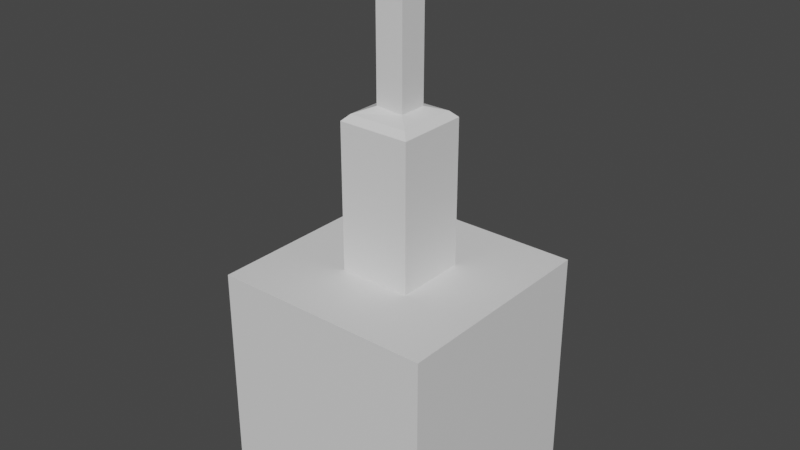 # Source: Pawn.blend  (saved by Blender 3.4.6; exported with 4.5.12 LTS)
import bpy
from mathutils import Matrix  # noqa: F401  (used for matrix-valued properties, if any)

bpy.ops.wm.read_factory_settings(use_empty=True)
scene = bpy.context.scene
scene.name = 'Scene'

# ---- collections
col_collection = bpy.data.collections.new('Collection'); scene.collection.children.link(col_collection)

# ---- materials (node trees are filled in below, after node groups)
mat_material = bpy.data.materials.new('Material')
mat_material.alpha_threshold = 0.0
mat_material.use_transparent_shadow = False
mat_material.roughness = 0.5
mat_material.line_color = (0.0, 0.0, 0.0, 1.0)

# ---- material node trees
mat_material.use_nodes = True; mat_material.node_tree.nodes.clear()
_N = mat_material.node_tree.nodes; _L = mat_material.node_tree.links
n0 = _N.new('ShaderNodeOutputMaterial'); n0.name = 'Material Output'; n0.location = (300, 300)
n1 = _N.new('ShaderNodeBsdfPrincipled'); n1.name = 'Principled BSDF'; n1.location = (10, 300)
n1.distribution = 'GGX'
n1.subsurface_method = 'RANDOM_WALK_SKIN'
n1.inputs[3].default_value = 1.45
n1.inputs[27].default_value = (0.0, 0.0, 0.0, 1.0)
n1.inputs[28].default_value = 1.0
_L.new(n1.outputs[0], n0.inputs[0])
n0.is_active_output = True

# ---- world
world_world = bpy.data.worlds.new('World'); scene.world = world_world
world_world.use_nodes = True; world_world.node_tree.nodes.clear()
_N = world_world.node_tree.nodes; _L = world_world.node_tree.links
n0 = _N.new('ShaderNodeOutputWorld'); n0.name = 'World Output'; n0.location = (300, 300)
n1 = _N.new('ShaderNodeBackground'); n1.name = 'Background'; n1.location = (10, 300)
n1.inputs[0].default_value = (0.05088, 0.05088, 0.05088, 1.0)
_L.new(n1.outputs[0], n0.inputs[0])
n0.is_active_output = True
world_world.color = (0.05088, 0.05088, 0.05088)
world_world.use_sun_shadow = False
world_world.sun_shadow_jitter_overblur = 0.0

# ---- meshes
me_cube = bpy.data.meshes.new('Cube')
me_cube.from_pydata([(0.3265, 0.3265, 1.0), (1.0, 1.0, -1.0), (0.3265, -0.3265, 1.0), (1.0, -1.0, -1.0), (-0.3265, 0.3265, 1.0), (-1.0, 1.0, -1.0), (-0.3265, -0.3265, 1.0), (-1.0, -1.0, -1.0), (1.0, -1.0, 1.0), (-1.0, -1.0, 1.0), (1.0, 1.0, 1.0), (-1.0, 1.0, 1.0), (0.3265, -0.3265, 2.316), (-0.1274, 0.1274, 3.769), (0.1308, 0.1308, 3.787), (-0.3265, -0.3265, 2.316), (0.3265, 0.3265, 2.316), (-0.1274, -0.1274, 3.769), (0.1308, -0.1308, 3.787), (-0.3265, 0.3265, 2.316), (0.1285, -0.1285, 2.419), (0.2703, -0.2703, 2.372), (-0.1274, -0.1274, 2.432), (-0.2703, -0.2703, 2.372), (0.1285, 0.1285, 2.419), (0.2703, 0.2703, 2.372), (-0.1274, 0.1274, 2.432), (-0.2703, 0.2703, 2.372)], [], [(0, 4, 19, 16), (3, 8, 9, 7), (7, 9, 11, 5), (5, 1, 3, 7), (1, 10, 8, 3), (5, 11, 10, 1), (2, 6, 9, 8), (0, 2, 8, 10), (6, 4, 11, 9), (4, 0, 10, 11), (2, 0, 16, 12), (23, 27, 19, 15), (4, 6, 15, 19), (20, 24, 14, 18), (21, 23, 15, 12), (27, 25, 16, 19), (14, 13, 17, 18), (6, 2, 12, 15), (20, 22, 23, 21), (24, 20, 21, 25), (22, 26, 27, 23), (26, 24, 25, 27), (25, 21, 12, 16), (22, 20, 18, 17), (24, 26, 13, 14), (26, 22, 17, 13)])
_uv = me_cube.uv_layers.new(name='UVMap')
_uv.uv.foreach_set('vector', [0.7092, 0.5842, 0.7908, 0.5842, 0.7908, 0.5842, 0.7092, 0.5842, 0.375, 0.75, 0.625, 0.75, 0.625, 1.0, 0.375, 1.0, 0.375, 0.0, 0.625, 0.0, 0.625, 0.25, 0.375, 0.25, 0.125, 0.5, 0.375, 0.5, 0.375, 0.75, 0.125, 0.75, 0.375, 0.5, 0.625, 0.5, 0.625, 0.75, 0.375, 0.75, 0.375, 0.25, 0.625, 0.25, 0.625, 0.5, 0.375, 0.5, 0.7092, 0.6658, 0.7908, 0.6658, 0.875, 0.75, 0.625, 0.75, 0.7092, 0.5842, 0.7092, 0.6658, 0.625, 0.75, 0.625, 0.5, 0.7908, 0.6658, 0.7908, 0.5842, 0.875, 0.5, 0.875, 0.75, 0.7908, 0.5842, 0.7092, 0.5842, 0.625, 0.5, 0.875, 0.5, 0.7092, 0.6658, 0.7092, 0.5842, 0.7092, 0.5842, 0.7092, 0.6658, 0.7838, 0.6588, 0.7838, 0.5912, 0.7908, 0.5842, 0.7908, 0.6658, 0.7908, 0.5842, 0.7908, 0.6658, 0.7908, 0.6658, 0.7908, 0.5842, 0.7341, 0.6409, 0.7341, 0.6091, 0.7341, 0.6091, 0.7341, 0.6409, 0.7162, 0.6588, 0.7838, 0.6588, 0.7908, 0.6658, 0.7092, 0.6658, 0.7838, 0.5912, 0.7162, 0.5912, 0.7092, 0.5842, 0.7908, 0.5842, 0.7341, 0.6091, 0.7659, 0.6091, 0.7659, 0.6409, 0.7341, 0.6409, 0.7908, 0.6658, 0.7092, 0.6658, 0.7092, 0.6658, 0.7908, 0.6658, 0.7341, 0.6409, 0.7659, 0.6409, 0.7838, 0.6588, 0.7162, 0.6588, 0.7341, 0.6091, 0.7341, 0.6409, 0.7162, 0.6588, 0.7162, 0.5912, 0.7659, 0.6409, 0.7659, 0.6091, 0.7838, 0.5912, 0.7838, 0.6588, 0.7659, 0.6091, 0.7341, 0.6091, 0.7162, 0.5912, 0.7838, 0.5912, 0.7162, 0.5912, 0.7162, 0.6588, 0.7092, 0.6658, 0.7092, 0.5842, 0.7659, 0.6409, 0.7341, 0.6409, 0.7341, 0.6409, 0.7659, 0.6409, 0.7341, 0.6091, 0.7659, 0.6091, 0.7659, 0.6091, 0.7341, 0.6091, 0.7659, 0.6091, 0.7659, 0.6409, 0.7659, 0.6409, 0.7659, 0.6091])
me_cube.materials.append(mat_material)
me_cube.use_mirror_vertex_groups = False
me_cube.update()

# ---- objects
ob_cube = bpy.data.objects.new('Cube', me_cube)

# ---- transforms, parenting, visibility, modifiers, constraints
ob_cube.location = (0.0, 0.0, 0.0)
ob_cube.lock_rotations_4d = False
ob_cube.empty_display_type = 'ARROWS'
ob_cube.lineart.crease_threshold = 0.0

# ---- collection membership
col_collection.objects.link(ob_cube)

# ---- scene / render settings (as saved in the file)
scene.frame_start = 1; scene.frame_end = 250; scene.frame_set(1)
scene.render.engine = 'BLENDER_EEVEE_NEXT'
scene.cycles.sampling_pattern = 'TABULATED_SOBOL'
scene.cycles.use_light_tree = False
scene.view_settings.view_transform = 'Filmic'
bpy.context.view_layer.update()

# ---- added for rendering (the .blend has no active camera and no usable light): camera, sun
cam_auto = bpy.data.cameras.new('AutoCamera')
cam_auto.lens = 50.0
cam_auto.sensor_width = 36.0
cam_auto.clip_end = 1000.0
ob_auto_camera = bpy.data.objects.new('AutoCamera', cam_auto)
scene.collection.objects.link(ob_auto_camera)
ob_auto_camera.location = (5.14425, -6.1731, 5.50881)
ob_auto_camera.rotation_euler = (1.09748, -7.21219e-08, 0.694738)
scene.camera = ob_auto_camera
light_auto_sun = bpy.data.lights.new('AutoSun', 'SUN')
light_auto_sun.energy = 3.0
light_auto_sun.angle = 0.0523599
ob_auto_sun = bpy.data.objects.new('AutoSun', light_auto_sun)
scene.collection.objects.link(ob_auto_sun)
ob_auto_sun.rotation_euler = (0.872665, 0.174533, 0.523599)
bpy.context.view_layer.update()

